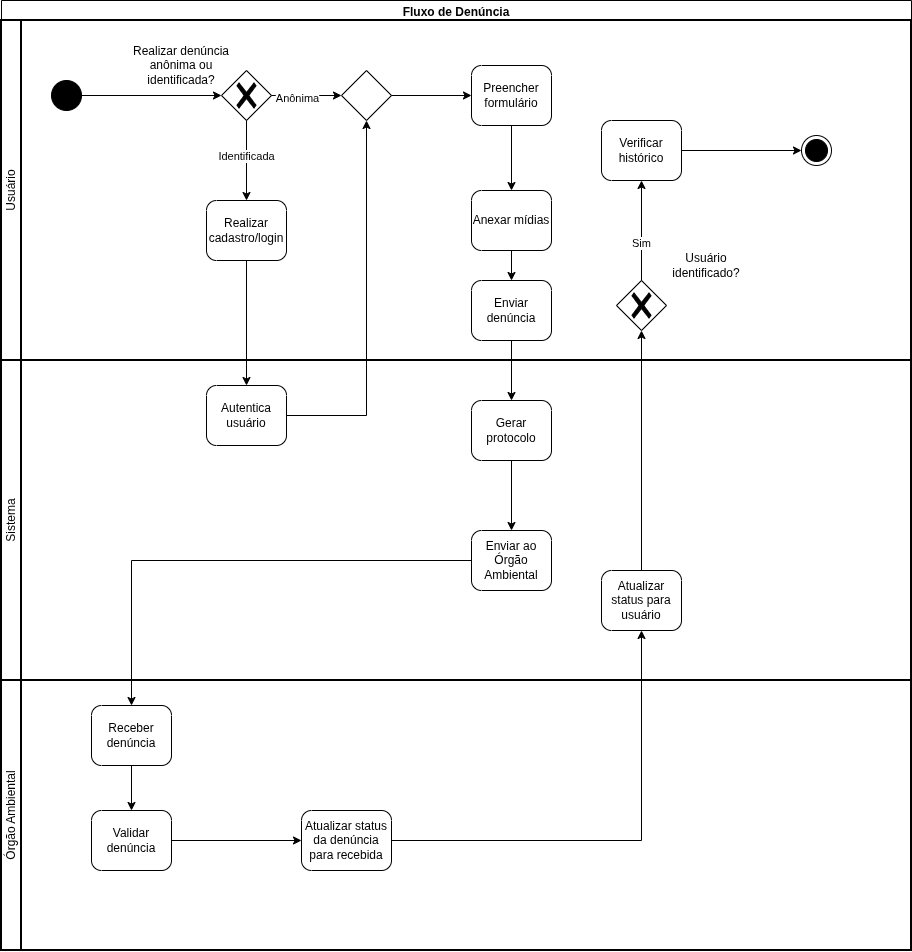

The diagram above was exported from draw.io. Its source (the exported page's mxGraphModel, read from the mxfile embedded in the PNG):
<mxGraphModel dx="1414" dy="1920" grid="1" gridSize="10" guides="1" tooltips="1" connect="1" arrows="1" fold="1" page="1" pageScale="1" pageWidth="827" pageHeight="1169" math="0" shadow="0">
  <root>
    <mxCell id="0" />
    <mxCell id="1" parent="0" />
    <mxCell id="eUp6LN2LkL7AtpfimW37-4" parent="1" style="swimlane;html=1;startSize=20;fontStyle=0;collapsible=0;horizontal=0;swimlaneLine=1;swimlaneFillColor=#ffffff;strokeWidth=2;whiteSpace=wrap;" value="" vertex="1">
      <mxGeometry height="240" width="600" x="180" y="350" as="geometry" />
    </mxCell>
    <mxCell id="eUp6LN2LkL7AtpfimW37-5" parent="1" style="swimlane;html=1;startSize=20;fontStyle=0;collapsible=0;horizontal=0;swimlaneLine=1;swimlaneFillColor=#ffffff;strokeWidth=2;whiteSpace=wrap;" value="" vertex="1">
      <mxGeometry height="930" width="910" x="180" y="-130" as="geometry" />
    </mxCell>
    <mxCell id="eUp6LN2LkL7AtpfimW37-7" parent="eUp6LN2LkL7AtpfimW37-5" style="swimlane;whiteSpace=wrap;html=1;" value="Fluxo de Denúncia" vertex="1">
      <mxGeometry height="950" width="910" y="-20" as="geometry" />
    </mxCell>
    <mxCell id="eUp6LN2LkL7AtpfimW37-58" parent="eUp6LN2LkL7AtpfimW37-7" style="swimlane;html=1;startSize=20;fontStyle=0;collapsible=0;horizontal=0;swimlaneLine=1;swimlaneFillColor=#ffffff;strokeWidth=2;whiteSpace=wrap;" value="Usuário" vertex="1">
      <mxGeometry height="340" width="910" y="20" as="geometry" />
    </mxCell>
    <mxCell id="eUp6LN2LkL7AtpfimW37-8" parent="eUp6LN2LkL7AtpfimW37-7" style="ellipse;fillColor=strokeColor;html=1;" value="" vertex="1">
      <mxGeometry height="30" width="30" x="50" y="80" as="geometry" />
    </mxCell>
    <mxCell id="eUp6LN2LkL7AtpfimW37-12" parent="eUp6LN2LkL7AtpfimW37-7" style="points=[[0.25,0.25,0],[0.5,0,0],[0.75,0.25,0],[1,0.5,0],[0.75,0.75,0],[0.5,1,0],[0.25,0.75,0],[0,0.5,0]];shape=mxgraph.bpmn.gateway2;html=1;verticalLabelPosition=bottom;labelBackgroundColor=#ffffff;verticalAlign=top;align=center;perimeter=rhombusPerimeter;outlineConnect=0;outline=none;symbol=none;gwType=exclusive;labelPerimeter=1;" value="" vertex="1">
      <mxGeometry height="50" width="50" x="220" y="70" as="geometry" />
    </mxCell>
    <mxCell id="eUp6LN2LkL7AtpfimW37-14" edge="1" parent="eUp6LN2LkL7AtpfimW37-7" source="eUp6LN2LkL7AtpfimW37-8" style="edgeStyle=orthogonalEdgeStyle;rounded=0;orthogonalLoop=1;jettySize=auto;html=1;entryX=0;entryY=0.5;entryDx=0;entryDy=0;entryPerimeter=0;defaultLabelBackgroundColor=page;" target="eUp6LN2LkL7AtpfimW37-12">
      <mxGeometry relative="1" as="geometry" />
    </mxCell>
    <mxCell id="eUp6LN2LkL7AtpfimW37-17" parent="eUp6LN2LkL7AtpfimW37-7" style="text;html=1;strokeColor=none;fillColor=none;align=center;verticalAlign=middle;whiteSpace=wrap;rounded=0;" value="Realizar denúncia anônima ou identificada?" vertex="1">
      <mxGeometry height="50" width="120" x="120" y="40" as="geometry" />
    </mxCell>
    <mxCell id="eUp6LN2LkL7AtpfimW37-11" parent="eUp6LN2LkL7AtpfimW37-7" style="points=[[0.25,0,0],[0.5,0,0],[0.75,0,0],[1,0.25,0],[1,0.5,0],[1,0.75,0],[0.75,1,0],[0.5,1,0],[0.25,1,0],[0,0.75,0],[0,0.5,0],[0,0.25,0]];shape=mxgraph.bpmn.task2;whiteSpace=wrap;rectStyle=rounded;size=10;html=1;container=1;expand=0;collapsible=0;taskMarker=abstract;" value="Realizar cadastro/login" vertex="1">
      <mxGeometry height="60" width="80" x="205" y="200" as="geometry" />
    </mxCell>
    <mxCell id="eUp6LN2LkL7AtpfimW37-65" parent="eUp6LN2LkL7AtpfimW37-7" style="swimlane;html=1;startSize=20;fontStyle=0;collapsible=0;horizontal=0;swimlaneLine=1;swimlaneFillColor=#ffffff;strokeWidth=2;whiteSpace=wrap;" value="Órgão Ambiental" vertex="1">
      <mxGeometry height="270" width="910" y="680" as="geometry" />
    </mxCell>
    <mxCell id="eUp6LN2LkL7AtpfimW37-19" edge="1" parent="eUp6LN2LkL7AtpfimW37-7" source="eUp6LN2LkL7AtpfimW37-12" style="edgeStyle=orthogonalEdgeStyle;rounded=0;orthogonalLoop=1;jettySize=auto;html=1;entryX=0.5;entryY=0;entryDx=0;entryDy=0;entryPerimeter=0;defaultLabelBackgroundColor=page;" target="eUp6LN2LkL7AtpfimW37-11">
      <mxGeometry relative="1" as="geometry" />
    </mxCell>
    <mxCell id="eUp6LN2LkL7AtpfimW37-29" connectable="0" parent="eUp6LN2LkL7AtpfimW37-19" style="edgeLabel;html=1;align=center;verticalAlign=middle;resizable=0;points=[];inheritText=1;defaultLabelBackgroundColor=page;" value="Identificada" vertex="1">
      <mxGeometry relative="1" x="-0.125" y="-1" as="geometry">
        <mxPoint as="offset" />
      </mxGeometry>
    </mxCell>
    <mxCell id="eUp6LN2LkL7AtpfimW37-23" parent="eUp6LN2LkL7AtpfimW37-7" style="points=[[0.25,0,0],[0.5,0,0],[0.75,0,0],[1,0.25,0],[1,0.5,0],[1,0.75,0],[0.75,1,0],[0.5,1,0],[0.25,1,0],[0,0.75,0],[0,0.5,0],[0,0.25,0]];shape=mxgraph.bpmn.task2;whiteSpace=wrap;rectStyle=rounded;size=10;html=1;container=1;expand=0;collapsible=0;taskMarker=abstract;" value="Preencher formulário" vertex="1">
      <mxGeometry height="60" width="80" x="470" y="65" as="geometry" />
    </mxCell>
    <mxCell id="eUp6LN2LkL7AtpfimW37-13" parent="eUp6LN2LkL7AtpfimW37-7" style="points=[[0.25,0.25,0],[0.5,0,0],[0.75,0.25,0],[1,0.5,0],[0.75,0.75,0],[0.5,1,0],[0.25,0.75,0],[0,0.5,0]];shape=mxgraph.bpmn.gateway2;html=1;verticalLabelPosition=bottom;labelBackgroundColor=#ffffff;verticalAlign=top;align=center;perimeter=rhombusPerimeter;outlineConnect=0;outline=none;symbol=none;labelPerimeter=1;" value="" vertex="1">
      <mxGeometry height="50" width="50" x="340" y="70" as="geometry" />
    </mxCell>
    <mxCell id="eUp6LN2LkL7AtpfimW37-24" edge="1" parent="eUp6LN2LkL7AtpfimW37-7" source="eUp6LN2LkL7AtpfimW37-12" style="edgeStyle=orthogonalEdgeStyle;rounded=0;orthogonalLoop=1;jettySize=auto;html=1;entryX=0;entryY=0.5;entryDx=0;entryDy=0;entryPerimeter=0;defaultLabelBackgroundColor=page;" target="eUp6LN2LkL7AtpfimW37-13">
      <mxGeometry relative="1" as="geometry" />
    </mxCell>
    <mxCell id="eUp6LN2LkL7AtpfimW37-28" connectable="0" parent="eUp6LN2LkL7AtpfimW37-24" style="edgeLabel;html=1;align=center;verticalAlign=middle;resizable=0;points=[];inheritText=1;defaultLabelBackgroundColor=page;" value="Anônima" vertex="1">
      <mxGeometry relative="1" x="-0.2857" y="-2" as="geometry">
        <mxPoint as="offset" />
      </mxGeometry>
    </mxCell>
    <mxCell id="eUp6LN2LkL7AtpfimW37-27" edge="1" parent="eUp6LN2LkL7AtpfimW37-7" source="eUp6LN2LkL7AtpfimW37-13" style="edgeStyle=orthogonalEdgeStyle;rounded=0;orthogonalLoop=1;jettySize=auto;html=1;entryX=0;entryY=0.5;entryDx=0;entryDy=0;entryPerimeter=0;defaultLabelBackgroundColor=page;" target="eUp6LN2LkL7AtpfimW37-23">
      <mxGeometry relative="1" as="geometry" />
    </mxCell>
    <mxCell id="eUp6LN2LkL7AtpfimW37-33" edge="1" parent="eUp6LN2LkL7AtpfimW37-7" source="eUp6LN2LkL7AtpfimW37-30" style="edgeStyle=orthogonalEdgeStyle;rounded=0;orthogonalLoop=1;jettySize=auto;html=1;defaultLabelBackgroundColor=page;" target="eUp6LN2LkL7AtpfimW37-32">
      <mxGeometry relative="1" as="geometry" />
    </mxCell>
    <mxCell id="eUp6LN2LkL7AtpfimW37-30" parent="eUp6LN2LkL7AtpfimW37-7" style="points=[[0.25,0,0],[0.5,0,0],[0.75,0,0],[1,0.25,0],[1,0.5,0],[1,0.75,0],[0.75,1,0],[0.5,1,0],[0.25,1,0],[0,0.75,0],[0,0.5,0],[0,0.25,0]];shape=mxgraph.bpmn.task2;whiteSpace=wrap;rectStyle=rounded;size=10;html=1;container=1;expand=0;collapsible=0;taskMarker=abstract;" value="Anexar mídias" vertex="1">
      <mxGeometry height="60" width="80" x="470" y="190" as="geometry" />
    </mxCell>
    <mxCell id="eUp6LN2LkL7AtpfimW37-31" edge="1" parent="eUp6LN2LkL7AtpfimW37-7" source="eUp6LN2LkL7AtpfimW37-23" style="edgeStyle=orthogonalEdgeStyle;rounded=0;orthogonalLoop=1;jettySize=auto;html=1;entryX=0.5;entryY=0;entryDx=0;entryDy=0;entryPerimeter=0;defaultLabelBackgroundColor=page;" target="eUp6LN2LkL7AtpfimW37-30">
      <mxGeometry relative="1" as="geometry" />
    </mxCell>
    <mxCell id="eUp6LN2LkL7AtpfimW37-32" parent="eUp6LN2LkL7AtpfimW37-7" style="points=[[0.25,0,0],[0.5,0,0],[0.75,0,0],[1,0.25,0],[1,0.5,0],[1,0.75,0],[0.75,1,0],[0.5,1,0],[0.25,1,0],[0,0.75,0],[0,0.5,0],[0,0.25,0]];shape=mxgraph.bpmn.task2;whiteSpace=wrap;rectStyle=rounded;size=10;html=1;container=1;expand=0;collapsible=0;taskMarker=abstract;" value="Enviar denúncia" vertex="1">
      <mxGeometry height="60" width="80" x="470" y="280" as="geometry" />
    </mxCell>
    <mxCell id="eUp6LN2LkL7AtpfimW37-41" edge="1" parent="eUp6LN2LkL7AtpfimW37-7" source="eUp6LN2LkL7AtpfimW37-38" style="edgeStyle=orthogonalEdgeStyle;rounded=0;orthogonalLoop=1;jettySize=auto;html=1;defaultLabelBackgroundColor=page;" target="eUp6LN2LkL7AtpfimW37-40">
      <mxGeometry relative="1" as="geometry" />
    </mxCell>
    <mxCell id="eUp6LN2LkL7AtpfimW37-38" parent="eUp6LN2LkL7AtpfimW37-7" style="points=[[0.25,0,0],[0.5,0,0],[0.75,0,0],[1,0.25,0],[1,0.5,0],[1,0.75,0],[0.75,1,0],[0.5,1,0],[0.25,1,0],[0,0.75,0],[0,0.5,0],[0,0.25,0]];shape=mxgraph.bpmn.task2;whiteSpace=wrap;rectStyle=rounded;size=10;html=1;container=1;expand=0;collapsible=0;taskMarker=abstract;" value="Receber denúncia" vertex="1">
      <mxGeometry height="60" width="80" x="90" y="705" as="geometry" />
    </mxCell>
    <mxCell id="eUp6LN2LkL7AtpfimW37-40" parent="eUp6LN2LkL7AtpfimW37-7" style="points=[[0.25,0,0],[0.5,0,0],[0.75,0,0],[1,0.25,0],[1,0.5,0],[1,0.75,0],[0.75,1,0],[0.5,1,0],[0.25,1,0],[0,0.75,0],[0,0.5,0],[0,0.25,0]];shape=mxgraph.bpmn.task2;whiteSpace=wrap;rectStyle=rounded;size=10;html=1;container=1;expand=0;collapsible=0;taskMarker=abstract;" value="Validar denúncia" vertex="1">
      <mxGeometry height="60" width="80" x="90" y="810" as="geometry" />
    </mxCell>
    <mxCell id="eUp6LN2LkL7AtpfimW37-42" parent="eUp6LN2LkL7AtpfimW37-7" style="points=[[0.25,0,0],[0.5,0,0],[0.75,0,0],[1,0.25,0],[1,0.5,0],[1,0.75,0],[0.75,1,0],[0.5,1,0],[0.25,1,0],[0,0.75,0],[0,0.5,0],[0,0.25,0]];shape=mxgraph.bpmn.task2;whiteSpace=wrap;rectStyle=rounded;size=10;html=1;container=1;expand=0;collapsible=0;taskMarker=abstract;" value="Atualizar status da denúncia para recebida" vertex="1">
      <mxGeometry height="60" width="90" x="300" y="810" as="geometry" />
    </mxCell>
    <mxCell id="eUp6LN2LkL7AtpfimW37-43" edge="1" parent="eUp6LN2LkL7AtpfimW37-7" source="eUp6LN2LkL7AtpfimW37-40" style="edgeStyle=orthogonalEdgeStyle;rounded=0;orthogonalLoop=1;jettySize=auto;html=1;entryX=0;entryY=0.5;entryDx=0;entryDy=0;entryPerimeter=0;defaultLabelBackgroundColor=page;" target="eUp6LN2LkL7AtpfimW37-42">
      <mxGeometry relative="1" as="geometry" />
    </mxCell>
    <mxCell id="eUp6LN2LkL7AtpfimW37-15" parent="eUp6LN2LkL7AtpfimW37-7" style="points=[[0.25,0.25,0],[0.5,0,0],[0.75,0.25,0],[1,0.5,0],[0.75,0.75,0],[0.5,1,0],[0.25,0.75,0],[0,0.5,0]];shape=mxgraph.bpmn.gateway2;html=1;verticalLabelPosition=bottom;labelBackgroundColor=#ffffff;verticalAlign=top;align=center;perimeter=rhombusPerimeter;outlineConnect=0;outline=none;symbol=none;gwType=exclusive;labelPerimeter=1;" value="" vertex="1">
      <mxGeometry height="50" width="50" x="615" y="280" as="geometry" />
    </mxCell>
    <mxCell id="eUp6LN2LkL7AtpfimW37-49" parent="eUp6LN2LkL7AtpfimW37-7" style="text;html=1;strokeColor=none;fillColor=none;align=center;verticalAlign=middle;whiteSpace=wrap;rounded=0;" value="Usuário identificado?" vertex="1">
      <mxGeometry height="30" width="80" x="665" y="250" as="geometry" />
    </mxCell>
    <mxCell id="eUp6LN2LkL7AtpfimW37-57" edge="1" parent="eUp6LN2LkL7AtpfimW37-7" source="eUp6LN2LkL7AtpfimW37-48" style="edgeStyle=orthogonalEdgeStyle;rounded=0;orthogonalLoop=1;jettySize=auto;html=1;entryX=0;entryY=0.5;entryDx=0;entryDy=0;defaultLabelBackgroundColor=page;" target="eUp6LN2LkL7AtpfimW37-56">
      <mxGeometry relative="1" as="geometry" />
    </mxCell>
    <mxCell id="eUp6LN2LkL7AtpfimW37-48" parent="eUp6LN2LkL7AtpfimW37-7" style="points=[[0.25,0,0],[0.5,0,0],[0.75,0,0],[1,0.25,0],[1,0.5,0],[1,0.75,0],[0.75,1,0],[0.5,1,0],[0.25,1,0],[0,0.75,0],[0,0.5,0],[0,0.25,0]];shape=mxgraph.bpmn.task2;whiteSpace=wrap;rectStyle=rounded;size=10;html=1;container=1;expand=0;collapsible=0;taskMarker=abstract;" value="Verificar histórico" vertex="1">
      <mxGeometry height="60" width="80" x="600" y="120" as="geometry" />
    </mxCell>
    <mxCell id="eUp6LN2LkL7AtpfimW37-54" edge="1" parent="eUp6LN2LkL7AtpfimW37-7" source="eUp6LN2LkL7AtpfimW37-15" style="edgeStyle=orthogonalEdgeStyle;rounded=0;orthogonalLoop=1;jettySize=auto;html=1;entryX=0.5;entryY=1;entryDx=0;entryDy=0;entryPerimeter=0;defaultLabelBackgroundColor=page;" target="eUp6LN2LkL7AtpfimW37-48">
      <mxGeometry relative="1" as="geometry" />
    </mxCell>
    <mxCell id="eUp6LN2LkL7AtpfimW37-55" connectable="0" parent="eUp6LN2LkL7AtpfimW37-54" style="edgeLabel;html=1;align=center;verticalAlign=middle;resizable=0;points=[];inheritText=1;defaultLabelBackgroundColor=page;" value="Sim" vertex="1">
      <mxGeometry relative="1" x="-0.24" y="1" as="geometry">
        <mxPoint as="offset" />
      </mxGeometry>
    </mxCell>
    <mxCell id="eUp6LN2LkL7AtpfimW37-56" parent="eUp6LN2LkL7AtpfimW37-7" style="ellipse;html=1;shape=endState;fillColor=strokeColor;" value="" vertex="1">
      <mxGeometry height="30" width="30" x="800" y="135" as="geometry" />
    </mxCell>
    <mxCell id="eUp6LN2LkL7AtpfimW37-6" parent="1" style="swimlane;html=1;startSize=20;fontStyle=0;collapsible=0;horizontal=0;swimlaneLine=1;swimlaneFillColor=#ffffff;strokeWidth=2;whiteSpace=wrap;" value="Sistema" vertex="1">
      <mxGeometry height="320" width="910" x="180" y="210" as="geometry" />
    </mxCell>
    <mxCell id="eUp6LN2LkL7AtpfimW37-21" parent="eUp6LN2LkL7AtpfimW37-6" style="points=[[0.25,0,0],[0.5,0,0],[0.75,0,0],[1,0.25,0],[1,0.5,0],[1,0.75,0],[0.75,1,0],[0.5,1,0],[0.25,1,0],[0,0.75,0],[0,0.5,0],[0,0.25,0]];shape=mxgraph.bpmn.task2;whiteSpace=wrap;rectStyle=rounded;size=10;html=1;container=1;expand=0;collapsible=0;taskMarker=abstract;" value="Autentica usuário" vertex="1">
      <mxGeometry height="60" width="80" x="205" y="25" as="geometry" />
    </mxCell>
    <mxCell id="eUp6LN2LkL7AtpfimW37-37" edge="1" parent="eUp6LN2LkL7AtpfimW37-6" source="eUp6LN2LkL7AtpfimW37-34" style="edgeStyle=orthogonalEdgeStyle;rounded=0;orthogonalLoop=1;jettySize=auto;html=1;defaultLabelBackgroundColor=page;" target="eUp6LN2LkL7AtpfimW37-36">
      <mxGeometry relative="1" as="geometry" />
    </mxCell>
    <mxCell id="eUp6LN2LkL7AtpfimW37-34" parent="eUp6LN2LkL7AtpfimW37-6" style="points=[[0.25,0,0],[0.5,0,0],[0.75,0,0],[1,0.25,0],[1,0.5,0],[1,0.75,0],[0.75,1,0],[0.5,1,0],[0.25,1,0],[0,0.75,0],[0,0.5,0],[0,0.25,0]];shape=mxgraph.bpmn.task2;whiteSpace=wrap;rectStyle=rounded;size=10;html=1;container=1;expand=0;collapsible=0;taskMarker=abstract;" value="Gerar protocolo" vertex="1">
      <mxGeometry height="60" width="80" x="470" y="40" as="geometry" />
    </mxCell>
    <mxCell id="eUp6LN2LkL7AtpfimW37-36" parent="eUp6LN2LkL7AtpfimW37-6" style="points=[[0.25,0,0],[0.5,0,0],[0.75,0,0],[1,0.25,0],[1,0.5,0],[1,0.75,0],[0.75,1,0],[0.5,1,0],[0.25,1,0],[0,0.75,0],[0,0.5,0],[0,0.25,0]];shape=mxgraph.bpmn.task2;whiteSpace=wrap;rectStyle=rounded;size=10;html=1;container=1;expand=0;collapsible=0;taskMarker=abstract;" value="Enviar ao Órgão Ambiental" vertex="1">
      <mxGeometry height="60" width="80" x="470" y="170" as="geometry" />
    </mxCell>
    <mxCell id="eUp6LN2LkL7AtpfimW37-44" parent="eUp6LN2LkL7AtpfimW37-6" style="points=[[0.25,0,0],[0.5,0,0],[0.75,0,0],[1,0.25,0],[1,0.5,0],[1,0.75,0],[0.75,1,0],[0.5,1,0],[0.25,1,0],[0,0.75,0],[0,0.5,0],[0,0.25,0]];shape=mxgraph.bpmn.task2;whiteSpace=wrap;rectStyle=rounded;size=10;html=1;container=1;expand=0;collapsible=0;taskMarker=abstract;" value="Atualizar status para usuário" vertex="1">
      <mxGeometry height="60" width="80" x="600" y="210" as="geometry" />
    </mxCell>
    <mxCell id="eUp6LN2LkL7AtpfimW37-22" edge="1" parent="1" source="eUp6LN2LkL7AtpfimW37-11" style="edgeStyle=orthogonalEdgeStyle;rounded=0;orthogonalLoop=1;jettySize=auto;html=1;entryX=0.5;entryY=0;entryDx=0;entryDy=0;entryPerimeter=0;defaultLabelBackgroundColor=page;" target="eUp6LN2LkL7AtpfimW37-21">
      <mxGeometry relative="1" as="geometry" />
    </mxCell>
    <mxCell id="eUp6LN2LkL7AtpfimW37-26" edge="1" parent="1" source="eUp6LN2LkL7AtpfimW37-21" style="edgeStyle=orthogonalEdgeStyle;rounded=0;orthogonalLoop=1;jettySize=auto;html=1;entryX=0.5;entryY=1;entryDx=0;entryDy=0;entryPerimeter=0;defaultLabelBackgroundColor=page;" target="eUp6LN2LkL7AtpfimW37-13">
      <mxGeometry relative="1" as="geometry" />
    </mxCell>
    <mxCell id="eUp6LN2LkL7AtpfimW37-35" edge="1" parent="1" source="eUp6LN2LkL7AtpfimW37-32" style="edgeStyle=orthogonalEdgeStyle;rounded=0;orthogonalLoop=1;jettySize=auto;html=1;entryX=0.5;entryY=0;entryDx=0;entryDy=0;entryPerimeter=0;defaultLabelBackgroundColor=page;" target="eUp6LN2LkL7AtpfimW37-34">
      <mxGeometry relative="1" as="geometry" />
    </mxCell>
    <mxCell id="eUp6LN2LkL7AtpfimW37-39" edge="1" parent="1" source="eUp6LN2LkL7AtpfimW37-36" style="edgeStyle=orthogonalEdgeStyle;rounded=0;orthogonalLoop=1;jettySize=auto;html=1;defaultLabelBackgroundColor=page;" target="eUp6LN2LkL7AtpfimW37-38">
      <mxGeometry relative="1" as="geometry" />
    </mxCell>
    <mxCell id="eUp6LN2LkL7AtpfimW37-45" edge="1" parent="1" source="eUp6LN2LkL7AtpfimW37-42" style="edgeStyle=orthogonalEdgeStyle;rounded=0;orthogonalLoop=1;jettySize=auto;html=1;defaultLabelBackgroundColor=page;" target="eUp6LN2LkL7AtpfimW37-44">
      <mxGeometry relative="1" as="geometry" />
    </mxCell>
    <mxCell id="eUp6LN2LkL7AtpfimW37-47" edge="1" parent="1" source="eUp6LN2LkL7AtpfimW37-44" style="edgeStyle=orthogonalEdgeStyle;rounded=0;orthogonalLoop=1;jettySize=auto;html=1;entryX=0.5;entryY=1;entryDx=0;entryDy=0;entryPerimeter=0;defaultLabelBackgroundColor=page;" target="eUp6LN2LkL7AtpfimW37-15">
      <mxGeometry relative="1" x="-0.2203" as="geometry">
        <mxPoint x="820" y="190" as="targetPoint" />
      </mxGeometry>
    </mxCell>
  </root>
</mxGraphModel>